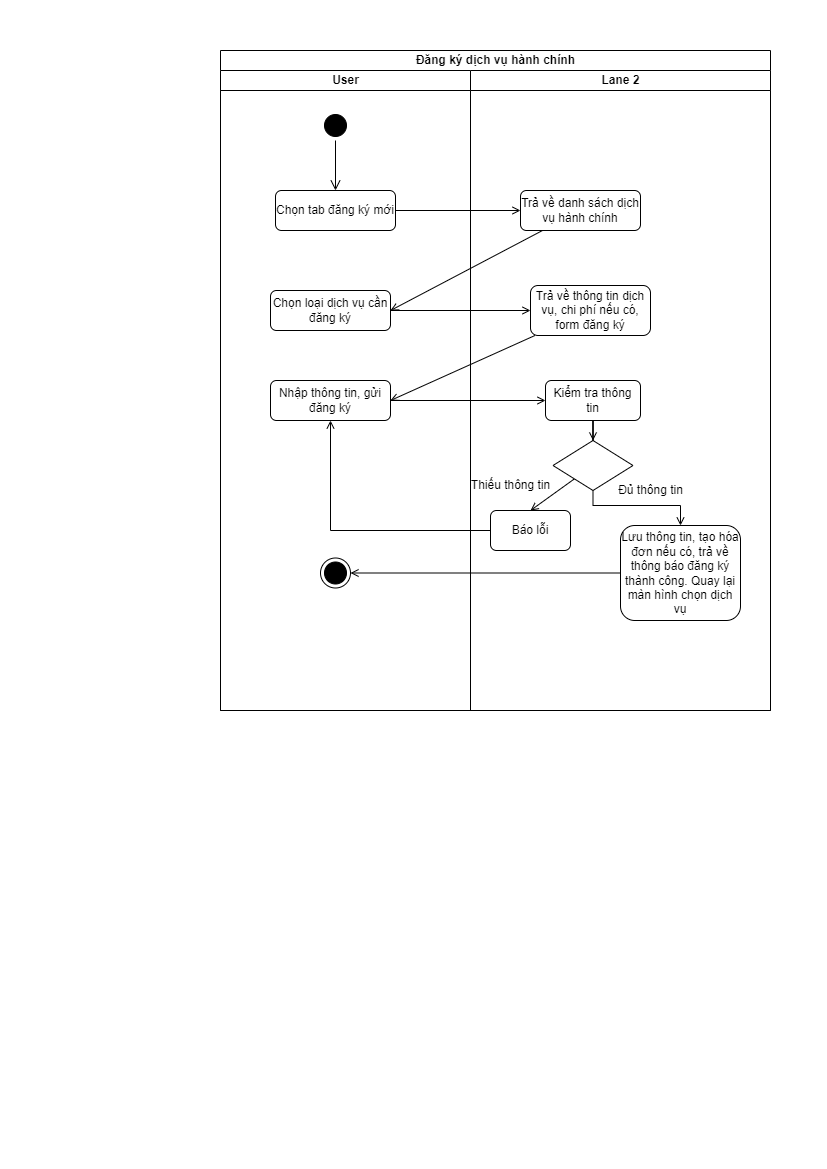

The diagram above was exported from draw.io. Its source (the exported page's mxGraphModel, read from the mxfile embedded in the PNG):
<mxGraphModel dx="1050" dy="581" grid="1" gridSize="10" guides="1" tooltips="1" connect="1" arrows="1" fold="1" page="1" pageScale="1" pageWidth="827" pageHeight="1169" math="0" shadow="0">
  <root>
    <mxCell id="0" />
    <mxCell id="1" parent="0" />
    <mxCell id="Bfm5ouzrHzipLKYUxdTs-1" value="Đăng ký dịch vụ hành chính" style="swimlane;childLayout=stackLayout;resizeParent=1;resizeParentMax=0;startSize=20;html=1;" parent="1" vertex="1">
      <mxGeometry x="220" y="50" width="550" height="660" as="geometry" />
    </mxCell>
    <mxCell id="Bfm5ouzrHzipLKYUxdTs-2" value="User" style="swimlane;startSize=20;html=1;" parent="Bfm5ouzrHzipLKYUxdTs-1" vertex="1">
      <mxGeometry y="20" width="250" height="640" as="geometry" />
    </mxCell>
    <mxCell id="Bfm5ouzrHzipLKYUxdTs-5" value="" style="ellipse;html=1;shape=startState;fillColor=#000000;strokeColor=#000000;" parent="Bfm5ouzrHzipLKYUxdTs-2" vertex="1">
      <mxGeometry x="99.99999999999955" y="40" width="30" height="30" as="geometry" />
    </mxCell>
    <mxCell id="Bfm5ouzrHzipLKYUxdTs-6" value="" style="edgeStyle=orthogonalEdgeStyle;html=1;verticalAlign=bottom;endArrow=open;endSize=8;strokeColor=#000000;rounded=0;entryX=0.5;entryY=0;entryDx=0;entryDy=0;" parent="Bfm5ouzrHzipLKYUxdTs-2" source="Bfm5ouzrHzipLKYUxdTs-5" target="Bfm5ouzrHzipLKYUxdTs-11" edge="1">
      <mxGeometry relative="1" as="geometry">
        <mxPoint x="115" y="100" as="targetPoint" />
      </mxGeometry>
    </mxCell>
    <mxCell id="Bfm5ouzrHzipLKYUxdTs-11" value="Chọn tab đăng ký mới" style="rounded=1;whiteSpace=wrap;html=1;strokeColor=#000000;" parent="Bfm5ouzrHzipLKYUxdTs-2" vertex="1">
      <mxGeometry x="55" y="120" width="120" height="40" as="geometry" />
    </mxCell>
    <mxCell id="Bfm5ouzrHzipLKYUxdTs-16" value="Chọn loại dịch vụ cần đăng ký" style="rounded=1;whiteSpace=wrap;html=1;strokeColor=#000000;" parent="Bfm5ouzrHzipLKYUxdTs-2" vertex="1">
      <mxGeometry x="50" y="220" width="120" height="40" as="geometry" />
    </mxCell>
    <mxCell id="Bfm5ouzrHzipLKYUxdTs-20" value="Nhập thông tin, gửi đăng ký" style="rounded=1;whiteSpace=wrap;html=1;strokeColor=#000000;" parent="Bfm5ouzrHzipLKYUxdTs-2" vertex="1">
      <mxGeometry x="50" y="310" width="120" height="40" as="geometry" />
    </mxCell>
    <mxCell id="Bfm5ouzrHzipLKYUxdTs-37" value="" style="ellipse;html=1;shape=endState;fillColor=#000000;strokeColor=#000000;" parent="Bfm5ouzrHzipLKYUxdTs-2" vertex="1">
      <mxGeometry x="100" y="487.5" width="30" height="30" as="geometry" />
    </mxCell>
    <mxCell id="Bfm5ouzrHzipLKYUxdTs-14" style="rounded=0;orthogonalLoop=1;jettySize=auto;html=1;entryX=0;entryY=0.5;entryDx=0;entryDy=0;strokeColor=#000000;endArrow=open;endFill=0;" parent="Bfm5ouzrHzipLKYUxdTs-1" source="Bfm5ouzrHzipLKYUxdTs-11" target="Bfm5ouzrHzipLKYUxdTs-13" edge="1">
      <mxGeometry relative="1" as="geometry" />
    </mxCell>
    <mxCell id="Bfm5ouzrHzipLKYUxdTs-15" style="rounded=0;orthogonalLoop=1;jettySize=auto;html=1;strokeColor=#000000;endArrow=open;endFill=0;entryX=1;entryY=0.5;entryDx=0;entryDy=0;" parent="Bfm5ouzrHzipLKYUxdTs-1" source="Bfm5ouzrHzipLKYUxdTs-13" target="Bfm5ouzrHzipLKYUxdTs-16" edge="1">
      <mxGeometry relative="1" as="geometry">
        <mxPoint x="339.99999999999955" y="340" as="targetPoint" />
      </mxGeometry>
    </mxCell>
    <mxCell id="Bfm5ouzrHzipLKYUxdTs-18" style="rounded=0;orthogonalLoop=1;jettySize=auto;html=1;entryX=0;entryY=0.5;entryDx=0;entryDy=0;strokeColor=#000000;endArrow=open;endFill=0;" parent="Bfm5ouzrHzipLKYUxdTs-1" source="Bfm5ouzrHzipLKYUxdTs-16" target="Bfm5ouzrHzipLKYUxdTs-17" edge="1">
      <mxGeometry relative="1" as="geometry" />
    </mxCell>
    <mxCell id="Bfm5ouzrHzipLKYUxdTs-19" style="rounded=0;orthogonalLoop=1;jettySize=auto;html=1;strokeColor=#000000;endArrow=open;endFill=0;entryX=1;entryY=0.5;entryDx=0;entryDy=0;" parent="Bfm5ouzrHzipLKYUxdTs-1" source="Bfm5ouzrHzipLKYUxdTs-17" target="Bfm5ouzrHzipLKYUxdTs-20" edge="1">
      <mxGeometry relative="1" as="geometry">
        <mxPoint x="334.99999999999955" y="360" as="targetPoint" />
      </mxGeometry>
    </mxCell>
    <mxCell id="Bfm5ouzrHzipLKYUxdTs-25" style="rounded=0;orthogonalLoop=1;jettySize=auto;html=1;entryX=0;entryY=0.5;entryDx=0;entryDy=0;strokeColor=#000000;endArrow=open;endFill=0;" parent="Bfm5ouzrHzipLKYUxdTs-1" source="Bfm5ouzrHzipLKYUxdTs-20" target="Bfm5ouzrHzipLKYUxdTs-23" edge="1">
      <mxGeometry relative="1" as="geometry" />
    </mxCell>
    <mxCell id="Bfm5ouzrHzipLKYUxdTs-3" value="Lane 2" style="swimlane;startSize=20;html=1;" parent="Bfm5ouzrHzipLKYUxdTs-1" vertex="1">
      <mxGeometry x="250" y="20" width="300" height="640" as="geometry" />
    </mxCell>
    <mxCell id="Bfm5ouzrHzipLKYUxdTs-13" value="Trả về danh sách dịch vụ hành chính" style="rounded=1;whiteSpace=wrap;html=1;strokeColor=#000000;" parent="Bfm5ouzrHzipLKYUxdTs-3" vertex="1">
      <mxGeometry x="50" y="120" width="120" height="40" as="geometry" />
    </mxCell>
    <mxCell id="Bfm5ouzrHzipLKYUxdTs-17" value="Trả về thông tin dịch vụ, chi phí nếu có, form đăng ký" style="rounded=1;whiteSpace=wrap;html=1;strokeColor=#000000;" parent="Bfm5ouzrHzipLKYUxdTs-3" vertex="1">
      <mxGeometry x="60" y="215" width="120" height="50" as="geometry" />
    </mxCell>
    <mxCell id="Bfm5ouzrHzipLKYUxdTs-30" style="rounded=0;orthogonalLoop=1;jettySize=auto;html=1;entryX=0.5;entryY=0;entryDx=0;entryDy=0;strokeColor=#000000;endArrow=open;endFill=0;" parent="Bfm5ouzrHzipLKYUxdTs-3" source="Bfm5ouzrHzipLKYUxdTs-21" target="Bfm5ouzrHzipLKYUxdTs-26" edge="1">
      <mxGeometry relative="1" as="geometry" />
    </mxCell>
    <mxCell id="Bfm5ouzrHzipLKYUxdTs-31" style="edgeStyle=orthogonalEdgeStyle;rounded=0;orthogonalLoop=1;jettySize=auto;html=1;entryX=0.5;entryY=0;entryDx=0;entryDy=0;strokeColor=#000000;endArrow=open;endFill=0;" parent="Bfm5ouzrHzipLKYUxdTs-3" source="Bfm5ouzrHzipLKYUxdTs-21" target="Bfm5ouzrHzipLKYUxdTs-36" edge="1">
      <mxGeometry relative="1" as="geometry">
        <mxPoint x="205.6199999999999" y="453" as="targetPoint" />
        <Array as="points">
          <mxPoint x="123" y="435" />
          <mxPoint x="210" y="435" />
        </Array>
      </mxGeometry>
    </mxCell>
    <mxCell id="Bfm5ouzrHzipLKYUxdTs-21" value="" style="rhombus;whiteSpace=wrap;html=1;strokeColor=#000000;" parent="Bfm5ouzrHzipLKYUxdTs-3" vertex="1">
      <mxGeometry x="82.5" y="370" width="80" height="50" as="geometry" />
    </mxCell>
    <mxCell id="Bfm5ouzrHzipLKYUxdTs-24" style="edgeStyle=orthogonalEdgeStyle;rounded=0;orthogonalLoop=1;jettySize=auto;html=1;strokeColor=#000000;endArrow=open;endFill=0;" parent="Bfm5ouzrHzipLKYUxdTs-3" source="Bfm5ouzrHzipLKYUxdTs-23" target="Bfm5ouzrHzipLKYUxdTs-21" edge="1">
      <mxGeometry relative="1" as="geometry" />
    </mxCell>
    <mxCell id="Bfm5ouzrHzipLKYUxdTs-23" value="Kiểm tra thông tin" style="rounded=1;whiteSpace=wrap;html=1;strokeColor=#000000;" parent="Bfm5ouzrHzipLKYUxdTs-3" vertex="1">
      <mxGeometry x="75" y="310" width="95" height="40" as="geometry" />
    </mxCell>
    <mxCell id="Bfm5ouzrHzipLKYUxdTs-26" value="Báo lỗi" style="rounded=1;whiteSpace=wrap;html=1;strokeColor=#000000;" parent="Bfm5ouzrHzipLKYUxdTs-3" vertex="1">
      <mxGeometry x="20" y="440" width="80" height="40" as="geometry" />
    </mxCell>
    <mxCell id="Bfm5ouzrHzipLKYUxdTs-36" value="Lưu thông tin, tạo hóa đơn nếu có, trả về thông báo đăng ký thành công. Quay lại màn hình chọn dịch vụ" style="rounded=1;whiteSpace=wrap;html=1;strokeColor=#000000;" parent="Bfm5ouzrHzipLKYUxdTs-3" vertex="1">
      <mxGeometry x="150" y="455" width="120" height="95" as="geometry" />
    </mxCell>
    <mxCell id="Bfm5ouzrHzipLKYUxdTs-41" value="Thiếu thông tin" style="text;html=1;align=center;verticalAlign=middle;resizable=0;points=[];autosize=1;strokeColor=none;fillColor=none;" parent="Bfm5ouzrHzipLKYUxdTs-3" vertex="1">
      <mxGeometry x="-10" y="400" width="100" height="30" as="geometry" />
    </mxCell>
    <mxCell id="Bfm5ouzrHzipLKYUxdTs-38" style="edgeStyle=orthogonalEdgeStyle;rounded=0;orthogonalLoop=1;jettySize=auto;html=1;entryX=1;entryY=0.5;entryDx=0;entryDy=0;strokeColor=#000000;endArrow=open;endFill=0;" parent="Bfm5ouzrHzipLKYUxdTs-1" source="Bfm5ouzrHzipLKYUxdTs-36" target="Bfm5ouzrHzipLKYUxdTs-37" edge="1">
      <mxGeometry relative="1" as="geometry" />
    </mxCell>
    <mxCell id="Bfm5ouzrHzipLKYUxdTs-40" style="edgeStyle=orthogonalEdgeStyle;rounded=0;orthogonalLoop=1;jettySize=auto;html=1;entryX=0.5;entryY=1;entryDx=0;entryDy=0;strokeColor=#000000;endArrow=open;endFill=0;" parent="Bfm5ouzrHzipLKYUxdTs-1" source="Bfm5ouzrHzipLKYUxdTs-26" target="Bfm5ouzrHzipLKYUxdTs-20" edge="1">
      <mxGeometry relative="1" as="geometry" />
    </mxCell>
    <mxCell id="Bfm5ouzrHzipLKYUxdTs-42" value="Đủ thông tin" style="text;html=1;align=center;verticalAlign=middle;resizable=0;points=[];autosize=1;strokeColor=none;fillColor=none;" parent="1" vertex="1">
      <mxGeometry x="605" y="475" width="90" height="30" as="geometry" />
    </mxCell>
  </root>
</mxGraphModel>